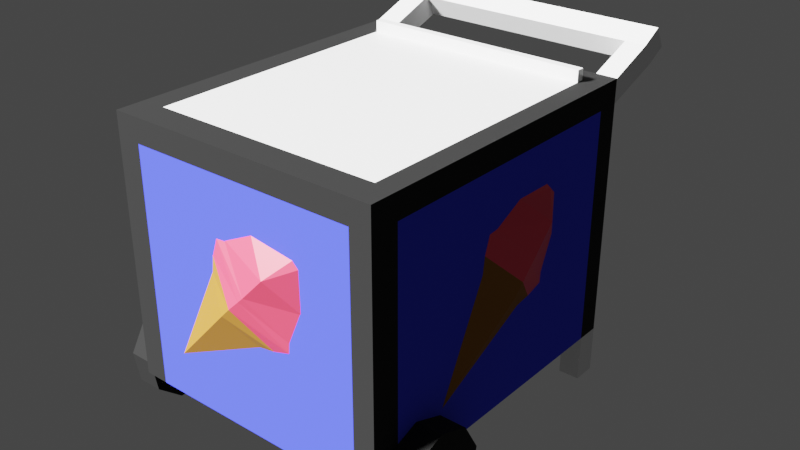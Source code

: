 # Source: IceCreamCart.blend  (saved by Blender 2.91.10; exported with 4.5.12 LTS)
import bpy
from mathutils import Matrix  # noqa: F401  (used for matrix-valued properties, if any)

bpy.ops.wm.read_factory_settings(use_empty=True)
scene = bpy.context.scene
scene.name = 'Scene'

# ---- collections
col_collection = bpy.data.collections.new('Collection'); scene.collection.children.link(col_collection)

# ---- materials (node trees are filled in below, after node groups)
mat_material = bpy.data.materials.new('Material')
mat_material.alpha_threshold = 0.0
mat_material.use_transparent_shadow = False
mat_material.line_color = (0.0, 0.0, 0.0, 1.0)
mat_material_001 = bpy.data.materials.new('Material.001')
mat_material_001.use_transparent_shadow = False
mat_material_002 = bpy.data.materials.new('Material.002')
mat_material_002.use_transparent_shadow = False
mat_material_003 = bpy.data.materials.new('Material.003')
mat_material_003.use_transparent_shadow = False
mat_material_004 = bpy.data.materials.new('Material.004')
mat_material_004.use_transparent_shadow = False

# ---- material node trees
mat_material.use_nodes = True; mat_material.node_tree.nodes.clear()
_N = mat_material.node_tree.nodes; _L = mat_material.node_tree.links
n0 = _N.new('ShaderNodeOutputMaterial'); n0.name = 'Material Output'; n0.location = (300, 300)
n1 = _N.new('ShaderNodeBsdfPrincipled'); n1.name = 'Principled BSDF'; n1.location = (10, 300)
n1.distribution = 'GGX'
n1.subsurface_method = 'BURLEY'
n1.inputs[2].default_value = 0.4
n1.inputs[3].default_value = 1.45
n1.inputs[27].default_value = (0.0, 0.0, 0.0, 1.0)
n1.inputs[28].default_value = 1.0
_L.new(n1.outputs[0], n0.inputs[0])
n0.is_active_output = True
mat_material_001.use_nodes = True; mat_material_001.node_tree.nodes.clear()
_N = mat_material_001.node_tree.nodes; _L = mat_material_001.node_tree.links
n0 = _N.new('ShaderNodeBsdfPrincipled'); n0.name = 'Principled BSDF'; n0.location = (10, 300)
n0.distribution = 'GGX'
n0.subsurface_method = 'BURLEY'
n0.inputs[0].default_value = (0.01222, 0.01222, 0.01222, 1.0)
n0.inputs[2].default_value = 0.9255
n0.inputs[3].default_value = 1.45
n0.inputs[13].default_value = 0.1312
n0.inputs[27].default_value = (0.0, 0.0, 0.0, 1.0)
n0.inputs[28].default_value = 1.0
n1 = _N.new('ShaderNodeOutputMaterial'); n1.name = 'Material Output'; n1.location = (300, 300)
_L.new(n0.outputs[0], n1.inputs[0])
n1.is_active_output = True
mat_material_002.use_nodes = True; mat_material_002.node_tree.nodes.clear()
_N = mat_material_002.node_tree.nodes; _L = mat_material_002.node_tree.links
n0 = _N.new('ShaderNodeBsdfPrincipled'); n0.name = 'Principled BSDF'; n0.location = (10, 300)
n0.distribution = 'GGX'
n0.subsurface_method = 'BURLEY'
n0.inputs[0].default_value = (0.2957, 0.1257, 0.02084, 1.0)
n0.inputs[2].default_value = 0.8759
n0.inputs[3].default_value = 1.45
n0.inputs[13].default_value = 0.1312
n0.inputs[27].default_value = (0.0, 0.0, 0.0, 1.0)
n0.inputs[28].default_value = 1.0
n1 = _N.new('ShaderNodeOutputMaterial'); n1.name = 'Material Output'; n1.location = (300, 300)
_L.new(n0.outputs[0], n1.inputs[0])
n1.is_active_output = True
mat_material_003.use_nodes = True; mat_material_003.node_tree.nodes.clear()
_N = mat_material_003.node_tree.nodes; _L = mat_material_003.node_tree.links
n0 = _N.new('ShaderNodeBsdfPrincipled'); n0.name = 'Principled BSDF'; n0.location = (10, 300)
n0.distribution = 'GGX'
n0.subsurface_method = 'BURLEY'
n0.inputs[0].default_value = (0.8, 0.04955, 0.09423, 1.0)
n0.inputs[3].default_value = 1.45
n0.inputs[27].default_value = (0.0, 0.0, 0.0, 1.0)
n0.inputs[28].default_value = 1.0
n1 = _N.new('ShaderNodeOutputMaterial'); n1.name = 'Material Output'; n1.location = (300, 300)
_L.new(n0.outputs[0], n1.inputs[0])
n1.is_active_output = True
mat_material_004.use_nodes = True; mat_material_004.node_tree.nodes.clear()
_N = mat_material_004.node_tree.nodes; _L = mat_material_004.node_tree.links
n0 = _N.new('ShaderNodeBsdfPrincipled'); n0.name = 'Principled BSDF'; n0.location = (10, 300)
n0.distribution = 'GGX'
n0.subsurface_method = 'BURLEY'
n0.inputs[0].default_value = (0.04177, 0.05691, 0.8, 1.0)
n0.inputs[2].default_value = 0.8475
n0.inputs[3].default_value = 1.45
n0.inputs[13].default_value = 0.117
n0.inputs[27].default_value = (0.0, 0.0, 0.0, 1.0)
n0.inputs[28].default_value = 1.0
n1 = _N.new('ShaderNodeOutputMaterial'); n1.name = 'Material Output'; n1.location = (300, 300)
_L.new(n0.outputs[0], n1.inputs[0])
n1.is_active_output = True

# ---- world
world_world = bpy.data.worlds.new('World'); scene.world = world_world
world_world.use_nodes = True; world_world.node_tree.nodes.clear()
_N = world_world.node_tree.nodes; _L = world_world.node_tree.links
n0 = _N.new('ShaderNodeOutputWorld'); n0.name = 'World Output'; n0.location = (300, 300)
n1 = _N.new('ShaderNodeBackground'); n1.name = 'Background'; n1.location = (10, 300)
n1.inputs[0].default_value = (0.05088, 0.05088, 0.05088, 1.0)
_L.new(n1.outputs[0], n0.inputs[0])
n0.is_active_output = True
world_world.color = (0.05088, 0.05088, 0.05088)
world_world.use_sun_shadow = False
world_world.sun_shadow_jitter_overblur = 0.0

# ---- lights
light_light = bpy.data.lights.new('Light', 'SUN')
light_light.transmission_factor = 0.0
light_light.angle = 0.1993
light_light.energy = 20.0
light_light.shadow_soft_size = 0.1
light_light.shadow_cascade_max_distance = 1000.0

# ---- meshes
me_cube = bpy.data.meshes.new('Cube')
me_cube.from_pydata([(2.863, 3.403, 6.325), (2.863, 3.403, 0.9626), (2.863, -3.403, 6.325), (2.863, -3.403, 0.9626), (-2.863, 3.403, 6.325), (-2.863, 3.403, 0.9626), (-2.863, -3.403, 6.325), (-2.863, -3.403, 0.9626), (-2.353, 3.403, 0.9626), (-2.353, -3.403, 6.325), (-2.353, -3.403, 0.9626), (-2.353, 3.403, 6.325), (2.427, -3.403, 0.9626), (2.427, 3.403, 6.325), (2.427, 3.403, 0.9626), (2.427, -3.403, 6.325), (2.863, 3.403, 5.835), (-2.863, -3.403, 5.835), (2.863, -3.403, 5.835), (-2.863, 3.403, 5.835), (-2.353, 3.403, 5.835), (-2.353, -3.403, 5.835), (2.427, -3.403, 5.835), (2.427, 3.403, 5.835), (2.427, 4.394, 6.702), (2.863, 4.394, 6.702), (-2.863, 4.394, 6.702), (-2.353, 4.394, 6.702), (2.863, 4.632, 6.274), (-2.863, 4.632, 6.274), (-2.353, 4.632, 6.274), (2.427, 4.632, 6.274), (2.427, 4.827, 6.942), (2.863, 4.827, 6.942), (-2.863, 4.827, 6.942), (-2.353, 4.827, 6.942), (2.863, 5.064, 6.513), (-2.863, 5.064, 6.513), (-2.353, 5.064, 6.513), (2.427, 5.064, 6.513), (-2.863, 2.916, 0.9626), (2.863, 2.916, 6.325), (-2.863, 2.916, 6.325), (2.863, 2.916, 0.9626), (-2.353, 2.916, 0.9626), (-2.353, 2.916, 6.325), (2.427, 2.916, 6.325), (2.427, 2.916, 0.9626), (2.863, 2.916, 5.835), (-2.863, 2.916, 5.835), (-2.353, 3.403, -0.009022), (-2.863, 3.403, -0.009022), (2.863, 2.916, -0.009022), (2.863, 3.403, -0.009022), (2.427, 3.403, -0.009022), (-2.863, 2.916, -0.009022), (-2.353, 2.916, -0.009022), (2.427, 2.916, -0.009022), (-2.869, -2.348, 1.96), (-3.402, -2.348, 1.96), (2.869, -2.348, 1.96), (3.402, -2.348, 1.96), (2.869, -1.705, 1.726), (3.402, -1.705, 1.726), (2.869, -1.363, 1.134), (3.402, -1.363, 1.134), (2.869, -1.481, 0.4603), (3.402, -1.481, 0.4603), (2.869, -2.005, 0.02056), (3.402, -2.005, 0.02056), (2.869, -2.69, 0.02056), (3.402, -2.69, 0.02056), (2.869, -3.214, 0.4603), (3.402, -3.214, 0.4603), (2.869, -3.332, 1.134), (3.402, -3.332, 1.134), (2.869, -2.99, 1.726), (3.402, -2.99, 1.726), (-3.402, -1.705, 1.726), (-2.869, -1.705, 1.726), (-3.402, -1.363, 1.134), (-2.869, -1.363, 1.134), (-3.402, -1.481, 0.4603), (-2.869, -1.481, 0.4603), (-3.402, -2.005, 0.02056), (-2.869, -2.005, 0.02056), (-3.402, -2.69, 0.02056), (-2.869, -2.69, 0.02056), (-3.402, -3.214, 0.4603), (-2.869, -3.214, 0.4603), (-3.402, -3.332, 1.134), (-2.869, -3.332, 1.134), (-3.402, -2.99, 1.726), (-2.869, -2.99, 1.726), (-2.863, -2.814, 0.9626), (2.863, -2.814, 6.325), (-2.353, -2.814, 0.9626), (-2.353, -2.814, 6.325), (2.427, -2.814, 6.325), (2.427, -2.814, 0.9626), (2.863, -2.814, 5.835), (-2.863, -2.814, 6.325), (2.863, -2.814, 0.9626), (-2.863, -2.814, 5.835), (-1.77, -3.391, 1.826), (0.37, -3.391, 2.865), (-0.73, -3.391, 3.965), (-0.1866, -3.721, 3.429), (0.7092, -3.391, 2.917), (-0.6855, -3.391, 4.311), (0.00346, -3.721, 3.631), (1.076, -3.391, 3.028), (-0.5641, -3.391, 4.668), (0.2459, -3.721, 3.868), (1.091, -3.391, 3.239), (-0.3546, -3.391, 4.685), (0.3597, -3.721, 3.979), (1.38, -3.391, 3.916), (0.2948, -3.391, 5.001), (0.8306, -3.721, 4.472), (1.369, -3.391, 4.737), (1.119, -3.391, 4.987), (1.243, -3.391, 4.865), (2.864, -1.65, 1.826), (2.864, 0.4898, 2.865), (2.864, -0.6102, 3.965), (3.194, -0.06682, 3.429), (2.864, 0.829, 2.917), (2.864, -0.5657, 4.311), (3.194, 0.1233, 3.631), (2.864, 1.195, 3.028), (2.864, -0.4443, 4.668), (3.194, 0.3657, 3.868), (2.864, 1.211, 3.239), (2.864, -0.2348, 4.685), (3.194, 0.4795, 3.979), (2.864, 1.499, 3.916), (2.864, 0.4146, 5.001), (3.194, 0.9505, 4.472), (2.864, 1.489, 4.737), (2.864, 1.239, 4.987), (2.864, 1.362, 4.865), (-2.858, 1.749, 1.924), (-2.858, -0.3908, 2.963), (-2.858, 0.7092, 4.063), (-3.187, 0.1658, 3.527), (-2.858, -0.73, 3.015), (-2.858, 0.6647, 4.409), (-3.187, -0.02428, 3.729), (-2.858, -1.096, 3.126), (-2.858, 0.5433, 4.766), (-3.187, -0.2667, 3.966), (-2.858, -1.112, 3.337), (-2.858, 0.3338, 4.783), (-3.187, -0.3805, 4.077), (-2.858, -1.4, 4.014), (-2.858, -0.3156, 5.099), (-3.187, -0.8515, 4.57), (-2.858, -1.39, 4.835), (-2.858, -1.14, 5.085), (-2.858, -1.263, 4.963), (-2.863, 2.752, 6.325), (2.863, 2.752, 0.9626), (-2.863, 2.752, 5.835), (-2.863, 2.752, 0.9626), (2.863, 2.752, 6.325), (-2.353, 2.752, 0.9626), (-2.353, 2.752, 6.325), (2.427, 2.752, 6.325), (2.427, 2.752, 0.9626), (2.863, 2.752, 5.835), (-2.353, 2.916, 6.559), (2.427, 2.916, 6.559), (-2.353, 2.752, 6.559), (2.427, 2.752, 6.559)], [], [(97, 101, 6, 9), (21, 9, 6, 17), (49, 42, 4, 19), (99, 102, 3, 12), (100, 95, 2, 18), (13, 0, 25, 24), (11, 20, 30, 27), (94, 96, 10, 7), (22, 15, 9, 21), (98, 97, 9, 15), (95, 98, 15, 2), (18, 2, 15, 22), (20, 11, 13, 23), (96, 99, 12, 10), (8, 20, 23, 14), (3, 18, 22, 12), (12, 22, 21, 10), (5, 19, 20, 8), (14, 23, 16, 1), (102, 100, 18, 3), (40, 49, 19, 5), (10, 21, 17, 7), (30, 29, 37, 38), (26, 27, 35, 34), (20, 19, 29, 30), (0, 16, 28, 25), (4, 11, 27, 26), (23, 13, 24, 31), (19, 4, 26, 29), (16, 23, 31, 28), (39, 32, 33, 36), (37, 34, 35, 38), (38, 39, 31, 30), (25, 28, 36, 33), (24, 25, 33, 32), (28, 31, 39, 36), (30, 31, 24, 27), (29, 26, 34, 37), (38, 35, 32, 39), (27, 24, 32, 35), (164, 163, 49, 40), (1, 16, 48, 43), (8, 14, 47, 44), (0, 13, 46, 41), (13, 11, 45, 46), (47, 14, 54, 57), (16, 0, 41, 48), (5, 8, 50, 51), (163, 161, 42, 49), (11, 4, 42, 45), (51, 50, 56, 55), (54, 53, 52, 57), (1, 43, 52, 53), (14, 1, 53, 54), (43, 47, 57, 52), (44, 40, 55, 56), (8, 44, 56, 50), (40, 5, 51, 55), (165, 168, 98, 95), (79, 58, 93, 91, 89, 87, 85, 83, 81), (60, 61, 63, 62), (168, 167, 97, 98), (88, 89, 91, 90), (62, 63, 65, 64), (162, 170, 100, 102), (86, 87, 89, 88), (64, 65, 67, 66), (7, 17, 103, 94), (84, 85, 87, 86), (66, 67, 69, 68), (17, 6, 101, 103), (82, 83, 85, 84), (68, 69, 71, 70), (59, 78, 80, 82, 84, 86, 88, 90, 92), (80, 81, 83, 82), (70, 71, 73, 72), (92, 93, 58, 59), (78, 79, 81, 80), (72, 73, 75, 74), (63, 61, 77, 75, 73, 71, 69, 67, 65), (59, 58, 79, 78), (74, 75, 77, 76), (166, 169, 99, 96), (90, 91, 93, 92), (76, 77, 61, 60), (60, 62, 64, 66, 68, 70, 72, 74, 76), (164, 166, 96, 94), (170, 165, 95, 100), (169, 162, 102, 99), (167, 161, 101, 97), (104, 105, 107, 106), (106, 107, 110, 109), (107, 105, 108, 110), (109, 110, 113, 112), (110, 108, 111, 113), (112, 113, 116, 115), (113, 111, 114, 116), (115, 116, 119, 118), (116, 114, 117, 119), (118, 119, 122, 121), (119, 117, 120, 122), (123, 124, 126, 125), (125, 126, 129, 128), (126, 124, 127, 129), (128, 129, 132, 131), (129, 127, 130, 132), (131, 132, 135, 134), (132, 130, 133, 135), (134, 135, 138, 137), (135, 133, 136, 138), (137, 138, 141, 140), (138, 136, 139, 141), (142, 143, 145, 144), (144, 145, 148, 147), (145, 143, 146, 148), (147, 148, 151, 150), (148, 146, 149, 151), (150, 151, 154, 153), (151, 149, 152, 154), (153, 154, 157, 156), (154, 152, 155, 157), (156, 157, 160, 159), (157, 155, 158, 160), (45, 42, 161, 167), (47, 43, 162, 169), (48, 41, 165, 170), (40, 44, 166, 164), (44, 47, 169, 166), (43, 48, 170, 162), (45, 167, 173, 171), (41, 46, 168, 165), (103, 101, 161, 163), (94, 103, 163, 164), (172, 171, 173, 174), (46, 45, 171, 172), (168, 46, 172, 174), (167, 168, 174, 173)])
me_cube.polygons.foreach_set('material_index', [1, 1, 1, 0, 1, 0, 0, 0, 1, 1, 1, 1, 0, 0, 0, 1, 4, 1, 1, 1, 1, 1, 0, 0, 0, 0, 0, 0, 0, 0, 0, 0, 0, 0, 0, 0, 0, 0, 0, 0, 4, 1, 0, 1, 1, 0, 1, 0, 1, 1, 0, 0, 0, 0, 0, 0, 0, 0, 1, 1, 1, 0, 1, 1, 4, 1, 1, 1, 1, 1, 1, 1, 1, 1, 1, 1, 1, 1, 1, 1, 1, 1, 0, 1, 1, 1, 0, 1, 0, 1, 2, 2, 2, 3, 3, 3, 3, 3, 3, 3, 3, 2, 2, 2, 3, 3, 3, 3, 3, 3, 3, 3, 2, 2, 2, 3, 3, 3, 3, 3, 3, 3, 3, 1, 0, 1, 0, 0, 4, 0, 1, 1, 4, 0, 0, 0, 0])
_uv = me_cube.uv_layers.new(name='UVMap')
_uv.uv.foreach_set('vector', [0.8527, 0.7286, 0.875, 0.7286, 0.875, 0.75, 0.8527, 0.75, 0.6022, 0.9777, 0.625, 0.9777, 0.625, 1.0, 0.6022, 1.0, 0.6022, 0.2298, 0.625, 0.2298, 0.625, 0.25, 0.6022, 0.25, 0.356, 0.7286, 0.375, 0.7286, 0.375, 0.75, 0.356, 0.75, 0.6022, 0.7286, 0.625, 0.7286, 0.625, 0.75, 0.6022, 0.75, 0.644, 0.5, 0.625, 0.5, 0.625, 0.5, 0.644, 0.5, 0.625, 0.2723, 0.6022, 0.2723, 0.6022, 0.2723, 0.625, 0.2723, 0.125, 0.7286, 0.1473, 0.7286, 0.1473, 0.75, 0.125, 0.75, 0.6022, 0.769, 0.625, 0.769, 0.625, 0.9777, 0.6022, 0.9777, 0.644, 0.7286, 0.8527, 0.7286, 0.8527, 0.75, 0.644, 0.75, 0.625, 0.7286, 0.644, 0.7286, 0.644, 0.75, 0.625, 0.75, 0.6022, 0.75, 0.625, 0.75, 0.625, 0.769, 0.6022, 0.769, 0.6022, 0.2723, 0.625, 0.2723, 0.625, 0.481, 0.6022, 0.481, 0.1473, 0.7286, 0.356, 0.7286, 0.356, 0.75, 0.1473, 0.75, 0.375, 0.2723, 0.6022, 0.2723, 0.6022, 0.481, 0.375, 0.481, 0.375, 0.75, 0.6022, 0.75, 0.6022, 0.769, 0.375, 0.769, 0.375, 0.769, 0.6022, 0.769, 0.6022, 0.9777, 0.375, 0.9777, 0.375, 0.25, 0.6022, 0.25, 0.6022, 0.2723, 0.375, 0.2723, 0.375, 0.481, 0.6022, 0.481, 0.6022, 0.5, 0.375, 0.5, 0.375, 0.7286, 0.6022, 0.7286, 0.6022, 0.75, 0.375, 0.75, 0.375, 0.2298, 0.6022, 0.2298, 0.6022, 0.25, 0.375, 0.25, 0.375, 0.9777, 0.6022, 0.9777, 0.6022, 1.0, 0.375, 1.0, 0.6022, 0.2723, 0.6022, 0.25, 0.6022, 0.25, 0.6022, 0.2723, 0.875, 0.5, 0.8527, 0.5, 0.8527, 0.5, 0.875, 0.5, 0.6022, 0.2723, 0.6022, 0.25, 0.6022, 0.25, 0.6022, 0.2723, 0.625, 0.5, 0.6022, 0.5, 0.6022, 0.5, 0.625, 0.5, 0.875, 0.5, 0.8527, 0.5, 0.8527, 0.5, 0.875, 0.5, 0.6022, 0.481, 0.625, 0.481, 0.625, 0.481, 0.6022, 0.481, 0.6022, 0.25, 0.625, 0.25, 0.625, 0.25, 0.6022, 0.25, 0.6022, 0.5, 0.6022, 0.481, 0.6022, 0.481, 0.6022, 0.5, 0.6022, 0.481, 0.625, 0.481, 0.625, 0.5, 0.6022, 0.5, 0.6022, 0.25, 0.625, 0.25, 0.625, 0.2723, 0.6022, 0.2723, 0.6022, 0.2723, 0.6022, 0.481, 0.6022, 0.481, 0.6022, 0.2723, 0.625, 0.5, 0.6022, 0.5, 0.6022, 0.5, 0.625, 0.5, 0.644, 0.5, 0.625, 0.5, 0.625, 0.5, 0.644, 0.5, 0.6022, 0.5, 0.6022, 0.481, 0.6022, 0.481, 0.6022, 0.5, 0.6022, 0.2723, 0.6022, 0.481, 0.625, 0.481, 0.625, 0.2723, 0.6022, 0.25, 0.625, 0.25, 0.625, 0.25, 0.6022, 0.25, 0.6022, 0.2723, 0.625, 0.2723, 0.625, 0.481, 0.6022, 0.481, 0.625, 0.2723, 0.625, 0.481, 0.644, 0.5, 0.625, 0.2723, 0.375, 0.2238, 0.6022, 0.2238, 0.6022, 0.2298, 0.375, 0.2298, 0.375, 0.5, 0.6022, 0.5, 0.6022, 0.5202, 0.375, 0.5202, 0.1473, 0.5, 0.356, 0.5, 0.356, 0.5202, 0.1473, 0.5202, 0.625, 0.5, 0.644, 0.5, 0.644, 0.5202, 0.625, 0.5202, 0.644, 0.5, 0.8527, 0.5, 0.8527, 0.5202, 0.644, 0.5202, 0.356, 0.5202, 0.356, 0.5, 0.356, 0.5, 0.356, 0.5202, 0.6022, 0.5, 0.625, 0.5, 0.625, 0.5202, 0.6022, 0.5202, 0.375, 0.25, 0.375, 0.2723, 0.375, 0.2723, 0.375, 0.25, 0.6022, 0.2238, 0.625, 0.2238, 0.625, 0.2298, 0.6022, 0.2298, 0.8527, 0.5, 0.875, 0.5, 0.875, 0.5202, 0.8527, 0.5202, 0.125, 0.5, 0.1473, 0.5, 0.1473, 0.5202, 0.125, 0.5202, 0.356, 0.5, 0.375, 0.5, 0.375, 0.5202, 0.356, 0.5202, 0.375, 0.5, 0.375, 0.5202, 0.375, 0.5202, 0.375, 0.5, 0.375, 0.481, 0.375, 0.5, 0.375, 0.5, 0.375, 0.481, 0.375, 0.5202, 0.356, 0.5202, 0.356, 0.5202, 0.375, 0.5202, 0.1473, 0.5202, 0.125, 0.5202, 0.125, 0.5202, 0.1473, 0.5202, 0.1473, 0.5, 0.1473, 0.5202, 0.1473, 0.5202, 0.1473, 0.5, 0.375, 0.2298, 0.375, 0.25, 0.375, 0.25, 0.375, 0.2298, 0.625, 0.5262, 0.644, 0.5262, 0.644, 0.7286, 0.625, 0.7286, 0.4043, 0.4339, 0.25, 0.49, 0.09573, 0.4339, 0.01365, 0.2917, 0.04215, 0.13, 0.1679, 0.02447, 0.3321, 0.02447, 0.4578, 0.13, 0.4864, 0.2917, 1.0, 0.5, 1.0, 1.0, 0.8889, 1.0, 0.8889, 0.5, 0.644, 0.5262, 0.8527, 0.5262, 0.8527, 0.7286, 0.644, 0.7286, 0.3333, 0.5, 0.3333, 1.0, 0.2222, 1.0, 0.2222, 0.5, 0.8889, 0.5, 0.8889, 1.0, 0.7778, 1.0, 0.7778, 0.5, 0.375, 0.5262, 0.6022, 0.5262, 0.6022, 0.7286, 0.375, 0.7286, 0.4444, 0.5, 0.4444, 1.0, 0.3333, 1.0, 0.3333, 0.5, 0.7778, 0.5, 0.7778, 1.0, 0.6667, 1.0, 0.6667, 0.5, 0.375, 0.0, 0.6022, 0.0, 0.6022, 0.0214, 0.375, 0.0214, 0.5556, 0.5, 0.5556, 1.0, 0.4444, 1.0, 0.4444, 0.5, 0.6667, 0.5, 0.6667, 1.0, 0.5556, 1.0, 0.5556, 0.5, 0.6022, 0.0, 0.625, 0.0, 0.625, 0.0214, 0.6022, 0.0214, 0.6667, 0.5, 0.6667, 1.0, 0.5556, 1.0, 0.5556, 0.5, 0.5556, 0.5, 0.5556, 1.0, 0.4444, 1.0, 0.4444, 0.5, 0.75, 0.49, 0.9043, 0.4339, 0.9864, 0.2917, 0.9578, 0.13, 0.8321, 0.02447, 0.6679, 0.02447, 0.5422, 0.13, 0.5136, 0.2917, 0.5957, 0.4339, 0.7778, 0.5, 0.7778, 1.0, 0.6667, 1.0, 0.6667, 0.5, 0.4444, 0.5, 0.4444, 1.0, 0.3333, 1.0, 0.3333, 0.5, 0.1111, 0.5, 0.1111, 1.0, 4.47e-08, 1.0, 4.47e-08, 0.5, 0.8889, 0.5, 0.8889, 1.0, 0.7778, 1.0, 0.7778, 0.5, 0.3333, 0.5, 0.3333, 1.0, 0.2222, 1.0, 0.2222, 0.5, 0.4043, 0.4339, 0.25, 0.49, 0.09573, 0.4339, 0.01365, 0.2917, 0.04215, 0.13, 0.1679, 0.02447, 0.3321, 0.02447, 0.4578, 0.13, 0.4864, 0.2917, 1.0, 0.5, 1.0, 1.0, 0.8889, 1.0, 0.8889, 0.5, 0.2222, 0.5, 0.2222, 1.0, 0.1111, 1.0, 0.1111, 0.5, 0.1473, 0.5262, 0.356, 0.5262, 0.356, 0.7286, 0.1473, 0.7286, 0.2222, 0.5, 0.2222, 1.0, 0.1111, 1.0, 0.1111, 0.5, 0.1111, 0.5, 0.1111, 1.0, 4.47e-08, 1.0, 4.47e-08, 0.5, 0.75, 0.49, 0.9043, 0.4339, 0.9864, 0.2917, 0.9578, 0.13, 0.8321, 0.02447, 0.6679, 0.02447, 0.5422, 0.13, 0.5136, 0.2917, 0.5957, 0.4339, 0.125, 0.5262, 0.1473, 0.5262, 0.1473, 0.7286, 0.125, 0.7286, 0.6022, 0.5262, 0.625, 0.5262, 0.625, 0.7286, 0.6022, 0.7286, 0.356, 0.5262, 0.375, 0.5262, 0.375, 0.7286, 0.356, 0.7286, 0.8527, 0.5262, 0.875, 0.5262, 0.875, 0.7286, 0.8527, 0.7286, 0.0, 0.0, 1.0, 0.0, 1.0, 1.0, 0.0, 1.0, 0.0, 1.0, 1.0, 1.0, 1.0, 1.0, 0.0, 1.0, 1.0, 1.0, 1.0, 0.0, 1.0, 0.0, 1.0, 1.0, 0.0, 1.0, 1.0, 1.0, 1.0, 1.0, 0.0, 1.0, 1.0, 1.0, 1.0, 0.0, 1.0, 0.0, 1.0, 1.0, 0.0, 1.0, 1.0, 1.0, 1.0, 1.0, 0.0, 1.0, 1.0, 1.0, 1.0, 0.0, 1.0, 0.0, 1.0, 1.0, 0.0, 1.0, 1.0, 1.0, 1.0, 1.0, 0.0, 1.0, 1.0, 1.0, 1.0, 0.0, 1.0, 0.0, 1.0, 1.0, 0.0, 1.0, 1.0, 1.0, 1.0, 1.0, 0.0, 1.0, 1.0, 1.0, 1.0, 0.0, 1.0, 0.0, 1.0, 1.0, 0.0, 0.0, 1.0, 0.0, 1.0, 1.0, 0.0, 1.0, 0.0, 1.0, 1.0, 1.0, 1.0, 1.0, 0.0, 1.0, 1.0, 1.0, 1.0, 0.0, 1.0, 0.0, 1.0, 1.0, 0.0, 1.0, 1.0, 1.0, 1.0, 1.0, 0.0, 1.0, 1.0, 1.0, 1.0, 0.0, 1.0, 0.0, 1.0, 1.0, 0.0, 1.0, 1.0, 1.0, 1.0, 1.0, 0.0, 1.0, 1.0, 1.0, 1.0, 0.0, 1.0, 0.0, 1.0, 1.0, 0.0, 1.0, 1.0, 1.0, 1.0, 1.0, 0.0, 1.0, 1.0, 1.0, 1.0, 0.0, 1.0, 0.0, 1.0, 1.0, 0.0, 1.0, 1.0, 1.0, 1.0, 1.0, 0.0, 1.0, 1.0, 1.0, 1.0, 0.0, 1.0, 0.0, 1.0, 1.0, 0.0, 0.0, 1.0, 0.0, 1.0, 1.0, 0.0, 1.0, 0.0, 1.0, 1.0, 1.0, 1.0, 1.0, 0.0, 1.0, 1.0, 1.0, 1.0, 0.0, 1.0, 0.0, 1.0, 1.0, 0.0, 1.0, 1.0, 1.0, 1.0, 1.0, 0.0, 1.0, 1.0, 1.0, 1.0, 0.0, 1.0, 0.0, 1.0, 1.0, 0.0, 1.0, 1.0, 1.0, 1.0, 1.0, 0.0, 1.0, 1.0, 1.0, 1.0, 0.0, 1.0, 0.0, 1.0, 1.0, 0.0, 1.0, 1.0, 1.0, 1.0, 1.0, 0.0, 1.0, 1.0, 1.0, 1.0, 0.0, 1.0, 0.0, 1.0, 1.0, 0.0, 1.0, 1.0, 1.0, 1.0, 1.0, 0.0, 1.0, 1.0, 1.0, 1.0, 0.0, 1.0, 0.0, 1.0, 1.0, 0.8527, 0.5202, 0.875, 0.5202, 0.875, 0.5262, 0.8527, 0.5262, 0.356, 0.5202, 0.375, 0.5202, 0.375, 0.5262, 0.356, 0.5262, 0.6022, 0.5202, 0.625, 0.5202, 0.625, 0.5262, 0.6022, 0.5262, 0.125, 0.5202, 0.1473, 0.5202, 0.1473, 0.5262, 0.125, 0.5262, 0.1473, 0.5202, 0.356, 0.5202, 0.356, 0.5262, 0.1473, 0.5262, 0.375, 0.5202, 0.6022, 0.5202, 0.6022, 0.5262, 0.375, 0.5262, 0.8527, 0.5202, 0.8527, 0.5262, 0.8527, 0.5262, 0.8527, 0.5202, 0.625, 0.5202, 0.644, 0.5202, 0.644, 0.5262, 0.625, 0.5262, 0.6022, 0.0214, 0.625, 0.0214, 0.625, 0.2238, 0.6022, 0.2238, 0.375, 0.0214, 0.6022, 0.0214, 0.6022, 0.2238, 0.375, 0.2238, 0.644, 0.5202, 0.8527, 0.5202, 0.8527, 0.5262, 0.644, 0.5262, 0.644, 0.5202, 0.8527, 0.5202, 0.8527, 0.5202, 0.644, 0.5202, 0.644, 0.5262, 0.644, 0.5202, 0.644, 0.5202, 0.644, 0.5262, 0.8527, 0.5262, 0.644, 0.5262, 0.644, 0.5262, 0.8527, 0.5262])
me_cube.materials.append(mat_material)
me_cube.materials.append(mat_material_001)
me_cube.materials.append(mat_material_002)
me_cube.materials.append(mat_material_003)
me_cube.materials.append(mat_material_004)
me_cube.use_remesh_preserve_volume = False
me_cube.use_remesh_preserve_attributes = False
me_cube.use_mirror_vertex_groups = False
me_cube.update()

# ---- objects
ob_cube = bpy.data.objects.new('Cube', me_cube)
ob_light = bpy.data.objects.new('Light', light_light)

# ---- transforms, parenting, visibility, modifiers, constraints
ob_cube.location = (0.0, 0.0, 0.0)
ob_cube.lock_rotations_4d = False
ob_cube.empty_display_type = 'ARROWS'
ob_cube.lineart.crease_threshold = 0.0
ob_light.location = (4.076, 1.005, 5.904)
ob_light.rotation_euler = (-0.5512, -0.6776, 1.733)
ob_light.lock_rotations_4d = False
ob_light.empty_display_type = 'ARROWS'
ob_light.color = (0.0, 0.0, 0.0, 0.0)
ob_light.lineart.crease_threshold = 0.0

# ---- collection membership
col_collection.objects.link(ob_cube)
col_collection.objects.link(ob_light)

# ---- scene / render settings (as saved in the file)
scene.frame_start = 1; scene.frame_end = 250; scene.frame_set(1)
scene.render.engine = 'BLENDER_EEVEE_NEXT'
scene.cycles.use_denoising = False
scene.cycles.samples = 128
scene.cycles.sampling_pattern = 'TABULATED_SOBOL'
scene.cycles.use_adaptive_sampling = False
scene.cycles.use_light_tree = False
scene.view_settings.view_transform = 'Filmic'
bpy.context.view_layer.update()

# ---- added for rendering (the .blend has no active camera): camera
cam_auto = bpy.data.cameras.new('AutoCamera')
cam_auto.lens = 50.0
cam_auto.sensor_width = 36.0
cam_auto.clip_end = 1000.0
ob_auto_camera = bpy.data.objects.new('AutoCamera', cam_auto)
scene.collection.objects.link(ob_auto_camera)
ob_auto_camera.location = (12.1259, -13.8795, 13.1671)
ob_auto_camera.rotation_euler = (1.09748, -7.21219e-08, 0.694738)
scene.camera = ob_auto_camera
bpy.context.view_layer.update()
